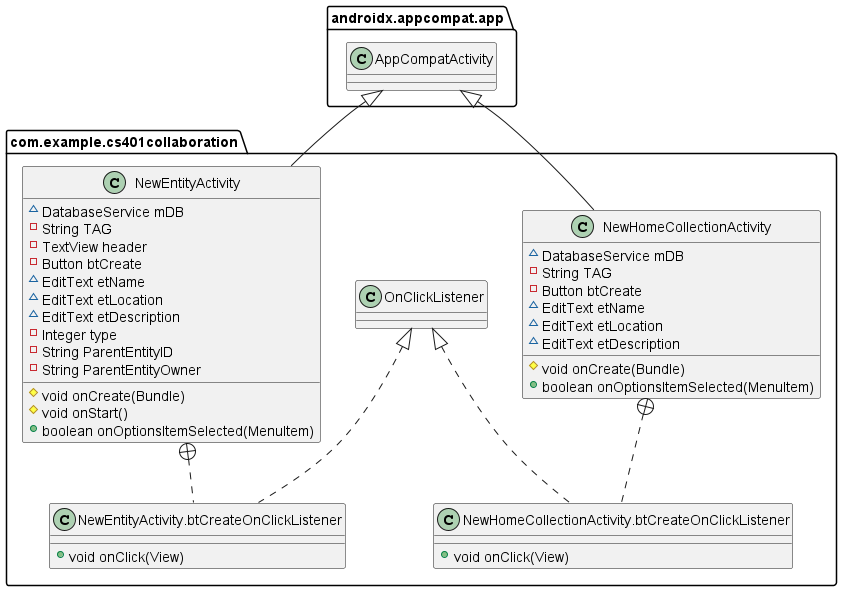

The diagram above was rendered by PlantUML. Its source (embedded in the PNG):
@startuml
class com.example.cs401collaboration.NewEntityActivity {
~ DatabaseService mDB
- String TAG
- TextView header
- Button btCreate
~ EditText etName
~ EditText etLocation
~ EditText etDescription
- Integer type
- String ParentEntityID
- String ParentEntityOwner
# void onCreate(Bundle)
# void onStart()
+ boolean onOptionsItemSelected(MenuItem)
}
class com.example.cs401collaboration.NewEntityActivity.btCreateOnClickListener {
+ void onClick(View)
}
class com.example.cs401collaboration.NewHomeCollectionActivity {
~ DatabaseService mDB
- String TAG
- Button btCreate
~ EditText etName
~ EditText etLocation
~ EditText etDescription
# void onCreate(Bundle)
+ boolean onOptionsItemSelected(MenuItem)
}
class com.example.cs401collaboration.NewHomeCollectionActivity.btCreateOnClickListener {
+ void onClick(View)
}


androidx.appcompat.app.AppCompatActivity <|-- com.example.cs401collaboration.NewEntityActivity
com.example.cs401collaboration.NewEntityActivity +.. com.example.cs401collaboration.NewEntityActivity.btCreateOnClickListener
com.example.cs401collaboration.OnClickListener <|.. com.example.cs401collaboration.NewEntityActivity.btCreateOnClickListener
androidx.appcompat.app.AppCompatActivity <|-- com.example.cs401collaboration.NewHomeCollectionActivity
com.example.cs401collaboration.NewHomeCollectionActivity +.. com.example.cs401collaboration.NewHomeCollectionActivity.btCreateOnClickListener
com.example.cs401collaboration.OnClickListener <|.. com.example.cs401collaboration.NewHomeCollectionActivity.btCreateOnClickListener
@enduml